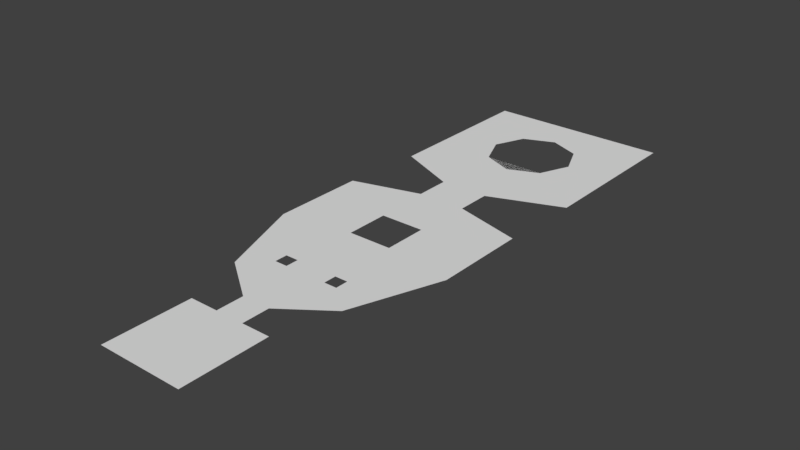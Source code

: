 # Source: Level_1_Final.blend  (saved by Blender 2.78.0; exported with 4.5.12 LTS)
import bpy
from mathutils import Matrix  # noqa: F401  (used for matrix-valued properties, if any)

bpy.ops.wm.read_factory_settings(use_empty=True)
scene = bpy.context.scene
scene.name = 'Scene'

# ---- collections
col_collection_1 = bpy.data.collections.new('Collection 1'); scene.collection.children.link(col_collection_1)

# ---- world
world_world = bpy.data.worlds.new('World'); scene.world = world_world
world_world.color = (0.05088, 0.05088, 0.05088)
world_world.use_sun_shadow = False
world_world.sun_shadow_jitter_overblur = 0.0
world_world.cycles.sampling_method = 'MANUAL'

# ---- meshes
me_plane_001 = bpy.data.meshes.new('Plane.001')
me_plane_001.from_pydata([(-1.0, 1.0, 0.0), (-1.0, -1.0, 0.0), (1.0, 1.0, 0.0), (1.0, -1.0, 0.0), (0.3333, 1.0, 0.0), (-0.3333, 1.0, 0.0), (0.3333, 1.645, 0.0), (-0.3333, 1.645, 0.0), (1.398, 2.416, 0.0), (-1.398, 2.416, 0.0), (2.15, 4.481, 0.0), (-2.15, 4.481, 0.0), (2.15, 6.641, 0.0), (-2.15, 6.641, 0.0), (0.5581, 7.079, 0.0), (-0.5581, 7.079, 0.0), (0.5581, 7.883, 0.0), (-0.5581, 7.883, 0.0), (2.231, 8.523, -1.327e-08), (-2.008, 8.523, -1.327e-08), (2.231, 12.31, -1.327e-08), (-2.008, 12.31, -1.327e-08), (0.7647, 2.95, -2.98e-08), (0.4638, 2.95, -2.98e-08), (0.4638, 3.251, -2.98e-08), (-0.8271, 2.95, -8.941e-08), (-0.5263, 2.95, -8.941e-08), (-0.5263, 3.251, -8.941e-08), (-0.5263, 3.038, -8.941e-08), (-0.8271, 3.251, -8.941e-08), (0.7647, 3.251, -2.98e-08), (-0.5047, 4.754, 1.49e-08), (0.5092, 4.754, 1.49e-08), (0.5092, 5.768, 1.49e-08), (-0.5047, 5.768, 1.49e-08), (-0.598, 11.07, -3.143e-08), (-0.598, 9.645, -3.143e-08), (0.8227, 9.645, -3.143e-08), (0.8227, 11.07, -3.143e-08), (-0.8996, 10.36, -3.143e-08), (0.1123, 9.343, -3.143e-08), (1.124, 10.36, -3.143e-08), (0.1123, 11.37, -3.143e-08)], [], [(3, 5, 4), (4, 5, 7), (6, 7, 9), (27, 11, 24), (34, 13, 12), (12, 13, 15), (14, 15, 17), (16, 17, 19), (42, 35, 20), (31, 10, 11), (23, 9, 26), (18, 19, 36), (5, 1, 0), (1, 5, 3), (2, 3, 4), (4, 7, 6), (6, 9, 8), (11, 29, 9), (27, 24, 28), (11, 27, 29), (30, 10, 8), (28, 24, 23), (24, 10, 30), (10, 24, 11), (13, 34, 11), (34, 12, 33), (11, 34, 31), (12, 15, 14), (14, 17, 16), (16, 19, 18), (21, 35, 19), (19, 35, 39), (41, 38, 18), (21, 20, 35), (38, 20, 18), (10, 33, 12), (32, 10, 31), (10, 32, 33), (8, 22, 30), (23, 26, 28), (8, 23, 22), (25, 9, 29), (8, 9, 23), (26, 9, 25), (18, 36, 40, 37), (37, 41, 18), (38, 42, 20), (36, 19, 39)])
_uv = me_plane_001.uv_layers.new(name='UVMap')
_uv.uv.foreach_set('vector', [0.3849, 0.0, 0.5384, 0.1047, 0.4616, 0.1047, 0.4616, 0.1047, 0.5384, 0.1047, 0.5384, 0.1385, 0.4616, 0.1385, 0.5384, 0.1385, 0.6609, 0.1789, 0.5606, 0.2226, 0.7475, 0.287, 0.4466, 0.2226, 0.5581, 0.3545, 0.7475, 0.4001, 0.2525, 0.4001, 0.2525, 0.4001, 0.7475, 0.4001, 0.5642, 0.4231, 0.4358, 0.4231, 0.5642, 0.4231, 0.5642, 0.4652, 0.4358, 0.4652, 0.5642, 0.4652, 1.0, 0.5115, 0.4997, 0.8188, 0.6562, 0.8188, 0.0, 1.0, 0.5581, 0.3014, 0.2525, 0.287, 0.7475, 0.287, 0.4466, 0.2069, 0.6609, 0.1789, 0.5606, 0.2069, 1.098e-07, 0.5115, 1.0, 0.5115, 0.6562, 0.6765, 0.5384, 0.1047, 0.6151, 9.364e-09, 0.6151, 0.1047, 0.6151, 9.364e-09, 0.5384, 0.1047, 0.3849, 0.0, 0.3849, 0.1047, 0.3849, 0.0, 0.4616, 0.1047, 0.4616, 0.1047, 0.5384, 0.1385, 0.4616, 0.1385, 0.4616, 0.1385, 0.6609, 0.1789, 0.3391, 0.1789, 0.7475, 0.287, 0.5952, 0.2226, 0.6609, 0.1789, 0.5606, 0.2226, 0.4466, 0.2226, 0.5606, 0.2115, 0.7475, 0.287, 0.5606, 0.2226, 0.5952, 0.2226, 0.412, 0.2226, 0.2525, 0.287, 0.3391, 0.1789, 0.5606, 0.2115, 0.4466, 0.2226, 0.4466, 0.2069, 0.4466, 0.2226, 0.2525, 0.287, 0.412, 0.2226, 0.2525, 0.287, 0.4466, 0.2226, 0.7475, 0.287, 0.7475, 0.4001, 0.5581, 0.3545, 0.7475, 0.287, 0.5581, 0.3545, 0.2525, 0.4001, 0.4414, 0.3545, 0.7475, 0.287, 0.5581, 0.3545, 0.5581, 0.3014, 0.2525, 0.4001, 0.5642, 0.4231, 0.4358, 0.4231, 0.4358, 0.4231, 0.5642, 0.4652, 0.4358, 0.4652, 0.4358, 0.4652, 1.0, 0.5115, 1.098e-07, 0.5115, 1.0, 1.0, 0.6562, 0.8188, 1.0, 0.5115, 1.0, 0.5115, 0.6562, 0.8188, 0.6562, 0.7477, 0.3433, 0.7477, 0.3433, 0.8188, 1.098e-07, 0.5115, 1.0, 1.0, 0.0, 1.0, 0.6562, 0.8188, 0.3433, 0.8188, 0.0, 1.0, 1.098e-07, 0.5115, 0.2525, 0.287, 0.4414, 0.3545, 0.2525, 0.4001, 0.4414, 0.3014, 0.2525, 0.287, 0.5581, 0.3014, 0.2525, 0.287, 0.4414, 0.3014, 0.4414, 0.3545, 0.3391, 0.1789, 0.412, 0.2069, 0.412, 0.2226, 0.4466, 0.2069, 0.5606, 0.2069, 0.5606, 0.2115, 0.3391, 0.1789, 0.4466, 0.2069, 0.412, 0.2069, 0.5952, 0.2069, 0.6609, 0.1789, 0.5952, 0.2226, 0.3391, 0.1789, 0.6609, 0.1789, 0.4466, 0.2069, 0.5606, 0.2069, 0.6609, 0.1789, 0.5952, 0.2069, 1.098e-07, 0.5115, 0.6562, 0.6765, 0.4997, 0.6765, 0.3433, 0.6765, 0.3433, 0.6765, 0.3433, 0.7477, 1.098e-07, 0.5115, 0.3433, 0.8188, 0.4997, 0.8188, 0.0, 1.0, 0.6562, 0.6765, 1.0, 0.5115, 0.6562, 0.7477])
me_plane_001.use_remesh_preserve_volume = False
me_plane_001.use_remesh_preserve_attributes = False
me_plane_001.use_mirror_vertex_groups = False
me_plane_001.update()

# ---- objects
ob_level = bpy.data.objects.new('Level', me_plane_001)

# ---- transforms, parenting, visibility, modifiers, constraints
ob_level.location = (0.0, 0.0, 0.0)
ob_level.scale = (3.0, 3.0, 3.0)
ob_level.lineart.crease_threshold = 0.0

# ---- collection membership
col_collection_1.objects.link(ob_level)

# ---- scene / render settings (as saved in the file)
scene.frame_start = 1; scene.frame_end = 250; scene.frame_set(1)
scene.render.engine = 'BLENDER_EEVEE_NEXT'
scene.render.resolution_percentage = 50
scene.render.dither_intensity = 0.0
scene.cycles.use_denoising = False
scene.cycles.samples = 128
scene.cycles.sampling_pattern = 'TABULATED_SOBOL'
scene.cycles.light_sampling_threshold = 0.0
scene.cycles.use_adaptive_sampling = False
scene.cycles.use_light_tree = False
scene.cycles.blur_glossy = 0.0
scene.cycles.sample_clamp_indirect = 0.0
scene.view_settings.view_transform = 'Standard'
bpy.context.view_layer.update()

# ---- added for rendering (the .blend has no active camera and no usable light): camera, sun
cam_auto = bpy.data.cameras.new('AutoCamera')
cam_auto.lens = 50.0
cam_auto.sensor_width = 36.0
cam_auto.clip_end = 1000.0
ob_auto_camera = bpy.data.objects.new('AutoCamera', cam_auto)
scene.collection.objects.link(ob_auto_camera)
ob_auto_camera.location = (39.022, -29.7118, 31.1206)
ob_auto_camera.rotation_euler = (1.09748, -7.21219e-08, 0.694738)
scene.camera = ob_auto_camera
light_auto_sun = bpy.data.lights.new('AutoSun', 'SUN')
light_auto_sun.energy = 3.0
light_auto_sun.angle = 0.0523599
ob_auto_sun = bpy.data.objects.new('AutoSun', light_auto_sun)
scene.collection.objects.link(ob_auto_sun)
ob_auto_sun.rotation_euler = (0.872665, 0.174533, 0.523599)
bpy.context.view_layer.update()
